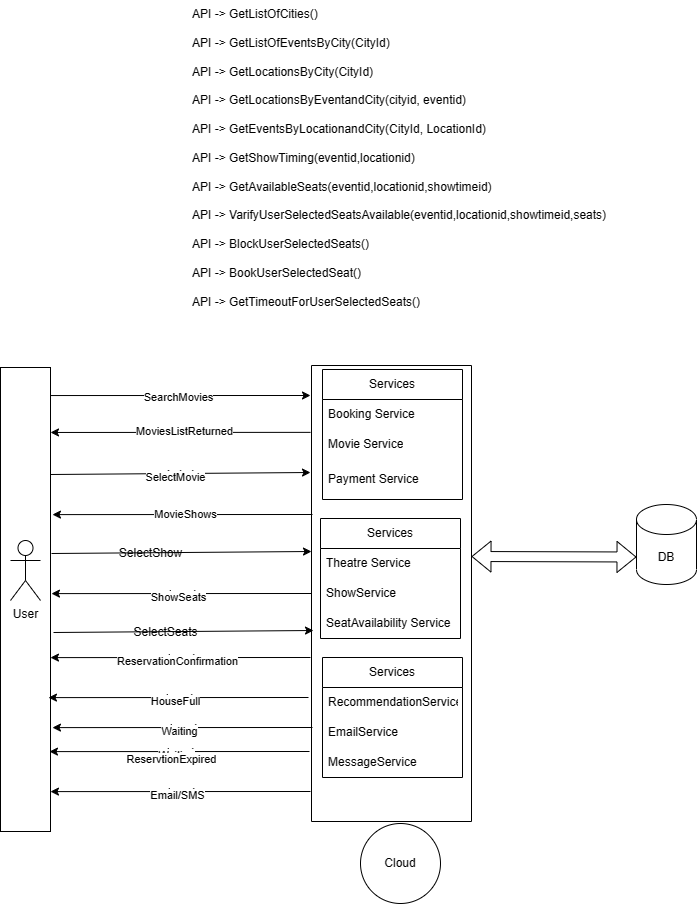

The diagram above was exported from draw.io. Its source (the exported page's mxGraphModel, read from the mxfile embedded in the PNG):
<mxGraphModel dx="872" dy="481" grid="1" gridSize="10" guides="1" tooltips="1" connect="1" arrows="1" fold="1" page="1" pageScale="1" pageWidth="850" pageHeight="1100" math="0" shadow="0">
  <root>
    <mxCell id="0" />
    <mxCell id="1" parent="0" />
    <mxCell id="qTy8rMVdRtpx5a_LxBjO-1" value="" style="rounded=0;whiteSpace=wrap;html=1;" vertex="1" parent="1">
      <mxGeometry x="80" y="376" width="50" height="464" as="geometry" />
    </mxCell>
    <mxCell id="qTy8rMVdRtpx5a_LxBjO-2" value="Services" style="swimlane;fontStyle=0;childLayout=stackLayout;horizontal=1;startSize=30;horizontalStack=0;resizeParent=1;resizeParentMax=0;resizeLast=0;collapsible=1;marginBottom=0;whiteSpace=wrap;html=1;" vertex="1" parent="1">
      <mxGeometry x="402" y="378" width="140" height="130" as="geometry" />
    </mxCell>
    <mxCell id="qTy8rMVdRtpx5a_LxBjO-3" value="Booking Service" style="text;strokeColor=none;fillColor=none;align=left;verticalAlign=middle;spacingLeft=4;spacingRight=4;overflow=hidden;points=[[0,0.5],[1,0.5]];portConstraint=eastwest;rotatable=0;whiteSpace=wrap;html=1;" vertex="1" parent="qTy8rMVdRtpx5a_LxBjO-2">
      <mxGeometry y="30" width="140" height="30" as="geometry" />
    </mxCell>
    <mxCell id="qTy8rMVdRtpx5a_LxBjO-4" value="Movie Service" style="text;strokeColor=none;fillColor=none;align=left;verticalAlign=middle;spacingLeft=4;spacingRight=4;overflow=hidden;points=[[0,0.5],[1,0.5]];portConstraint=eastwest;rotatable=0;whiteSpace=wrap;html=1;" vertex="1" parent="qTy8rMVdRtpx5a_LxBjO-2">
      <mxGeometry y="60" width="140" height="30" as="geometry" />
    </mxCell>
    <mxCell id="qTy8rMVdRtpx5a_LxBjO-5" value="Payment Service" style="text;strokeColor=none;fillColor=none;align=left;verticalAlign=middle;spacingLeft=4;spacingRight=4;overflow=hidden;points=[[0,0.5],[1,0.5]];portConstraint=eastwest;rotatable=0;whiteSpace=wrap;html=1;" vertex="1" parent="qTy8rMVdRtpx5a_LxBjO-2">
      <mxGeometry y="90" width="140" height="40" as="geometry" />
    </mxCell>
    <mxCell id="qTy8rMVdRtpx5a_LxBjO-6" value="Services" style="swimlane;fontStyle=0;childLayout=stackLayout;horizontal=1;startSize=30;horizontalStack=0;resizeParent=1;resizeParentMax=0;resizeLast=0;collapsible=1;marginBottom=0;whiteSpace=wrap;html=1;" vertex="1" parent="1">
      <mxGeometry x="400" y="527" width="140" height="120" as="geometry" />
    </mxCell>
    <mxCell id="qTy8rMVdRtpx5a_LxBjO-7" value="Theatre Service" style="text;strokeColor=none;fillColor=none;align=left;verticalAlign=middle;spacingLeft=4;spacingRight=4;overflow=hidden;points=[[0,0.5],[1,0.5]];portConstraint=eastwest;rotatable=0;whiteSpace=wrap;html=1;" vertex="1" parent="qTy8rMVdRtpx5a_LxBjO-6">
      <mxGeometry y="30" width="140" height="30" as="geometry" />
    </mxCell>
    <mxCell id="qTy8rMVdRtpx5a_LxBjO-8" value="ShowService" style="text;strokeColor=none;fillColor=none;align=left;verticalAlign=middle;spacingLeft=4;spacingRight=4;overflow=hidden;points=[[0,0.5],[1,0.5]];portConstraint=eastwest;rotatable=0;whiteSpace=wrap;html=1;" vertex="1" parent="qTy8rMVdRtpx5a_LxBjO-6">
      <mxGeometry y="60" width="140" height="30" as="geometry" />
    </mxCell>
    <mxCell id="qTy8rMVdRtpx5a_LxBjO-9" value="SeatAvailability Service" style="text;strokeColor=none;fillColor=none;align=left;verticalAlign=middle;spacingLeft=4;spacingRight=4;overflow=hidden;points=[[0,0.5],[1,0.5]];portConstraint=eastwest;rotatable=0;whiteSpace=wrap;html=1;" vertex="1" parent="qTy8rMVdRtpx5a_LxBjO-6">
      <mxGeometry y="90" width="140" height="30" as="geometry" />
    </mxCell>
    <mxCell id="qTy8rMVdRtpx5a_LxBjO-10" value="Services" style="swimlane;fontStyle=0;childLayout=stackLayout;horizontal=1;startSize=30;horizontalStack=0;resizeParent=1;resizeParentMax=0;resizeLast=0;collapsible=1;marginBottom=0;whiteSpace=wrap;html=1;" vertex="1" parent="1">
      <mxGeometry x="402" y="666" width="140" height="120" as="geometry" />
    </mxCell>
    <mxCell id="qTy8rMVdRtpx5a_LxBjO-11" value="RecommendationService" style="text;strokeColor=none;fillColor=none;align=left;verticalAlign=middle;spacingLeft=4;spacingRight=4;overflow=hidden;points=[[0,0.5],[1,0.5]];portConstraint=eastwest;rotatable=0;whiteSpace=wrap;html=1;" vertex="1" parent="qTy8rMVdRtpx5a_LxBjO-10">
      <mxGeometry y="30" width="140" height="30" as="geometry" />
    </mxCell>
    <mxCell id="qTy8rMVdRtpx5a_LxBjO-12" value="EmailService" style="text;strokeColor=none;fillColor=none;align=left;verticalAlign=middle;spacingLeft=4;spacingRight=4;overflow=hidden;points=[[0,0.5],[1,0.5]];portConstraint=eastwest;rotatable=0;whiteSpace=wrap;html=1;" vertex="1" parent="qTy8rMVdRtpx5a_LxBjO-10">
      <mxGeometry y="60" width="140" height="30" as="geometry" />
    </mxCell>
    <mxCell id="qTy8rMVdRtpx5a_LxBjO-13" value="MessageService" style="text;strokeColor=none;fillColor=none;align=left;verticalAlign=middle;spacingLeft=4;spacingRight=4;overflow=hidden;points=[[0,0.5],[1,0.5]];portConstraint=eastwest;rotatable=0;whiteSpace=wrap;html=1;" vertex="1" parent="qTy8rMVdRtpx5a_LxBjO-10">
      <mxGeometry y="90" width="140" height="30" as="geometry" />
    </mxCell>
    <mxCell id="qTy8rMVdRtpx5a_LxBjO-14" value="User" style="shape=umlActor;verticalLabelPosition=bottom;verticalAlign=top;html=1;outlineConnect=0;" vertex="1" parent="1">
      <mxGeometry x="90" y="549" width="30" height="60" as="geometry" />
    </mxCell>
    <mxCell id="qTy8rMVdRtpx5a_LxBjO-21" value="" style="swimlane;startSize=0;" vertex="1" parent="1">
      <mxGeometry x="391" y="374" width="160" height="456" as="geometry" />
    </mxCell>
    <mxCell id="qTy8rMVdRtpx5a_LxBjO-26" value="DB" style="shape=cylinder3;whiteSpace=wrap;html=1;boundedLbl=1;backgroundOutline=1;size=15;" vertex="1" parent="1">
      <mxGeometry x="716" y="513" width="60" height="80" as="geometry" />
    </mxCell>
    <mxCell id="qTy8rMVdRtpx5a_LxBjO-27" value="" style="endArrow=classic;html=1;rounded=0;exitX=1;exitY=0.206;exitDx=0;exitDy=0;exitPerimeter=0;" edge="1" parent="1">
      <mxGeometry relative="1" as="geometry">
        <mxPoint x="130" y="404.03999999999996" as="sourcePoint" />
        <mxPoint x="390" y="404" as="targetPoint" />
      </mxGeometry>
    </mxCell>
    <mxCell id="qTy8rMVdRtpx5a_LxBjO-28" value="Label" style="edgeLabel;resizable=0;html=1;align=center;verticalAlign=middle;" connectable="0" vertex="1" parent="qTy8rMVdRtpx5a_LxBjO-27">
      <mxGeometry relative="1" as="geometry" />
    </mxCell>
    <mxCell id="qTy8rMVdRtpx5a_LxBjO-29" value="SearchMovies" style="edgeLabel;html=1;align=center;verticalAlign=middle;resizable=0;points=[];" vertex="1" connectable="0" parent="qTy8rMVdRtpx5a_LxBjO-27">
      <mxGeometry x="-0.024" y="-1" relative="1" as="geometry">
        <mxPoint as="offset" />
      </mxGeometry>
    </mxCell>
    <mxCell id="qTy8rMVdRtpx5a_LxBjO-31" value="" style="endArrow=classic;html=1;rounded=0;exitX=-0.006;exitY=0.344;exitDx=0;exitDy=0;exitPerimeter=0;entryX=1;entryY=0.179;entryDx=0;entryDy=0;entryPerimeter=0;" edge="1" parent="1">
      <mxGeometry relative="1" as="geometry">
        <mxPoint x="390.03999999999996" y="440.856" as="sourcePoint" />
        <mxPoint x="130" y="440.96000000000004" as="targetPoint" />
      </mxGeometry>
    </mxCell>
    <mxCell id="qTy8rMVdRtpx5a_LxBjO-32" value="Label" style="edgeLabel;resizable=0;html=1;align=center;verticalAlign=middle;" connectable="0" vertex="1" parent="qTy8rMVdRtpx5a_LxBjO-31">
      <mxGeometry relative="1" as="geometry" />
    </mxCell>
    <mxCell id="qTy8rMVdRtpx5a_LxBjO-33" value="MoviesListReturned" style="edgeLabel;html=1;align=center;verticalAlign=middle;resizable=0;points=[];" vertex="1" connectable="0" parent="qTy8rMVdRtpx5a_LxBjO-31">
      <mxGeometry x="-0.024" y="-1" relative="1" as="geometry">
        <mxPoint as="offset" />
      </mxGeometry>
    </mxCell>
    <mxCell id="qTy8rMVdRtpx5a_LxBjO-39" value="" style="endArrow=classic;html=1;rounded=0;exitX=1;exitY=0.063;exitDx=0;exitDy=0;exitPerimeter=0;" edge="1" parent="1">
      <mxGeometry relative="1" as="geometry">
        <mxPoint x="130" y="483" as="sourcePoint" />
        <mxPoint x="390" y="481" as="targetPoint" />
      </mxGeometry>
    </mxCell>
    <mxCell id="qTy8rMVdRtpx5a_LxBjO-40" value="Label" style="edgeLabel;resizable=0;html=1;align=center;verticalAlign=middle;" connectable="0" vertex="1" parent="qTy8rMVdRtpx5a_LxBjO-39">
      <mxGeometry relative="1" as="geometry" />
    </mxCell>
    <mxCell id="qTy8rMVdRtpx5a_LxBjO-43" value="SelectMovie" style="edgeLabel;html=1;align=center;verticalAlign=middle;resizable=0;points=[];" vertex="1" connectable="0" parent="qTy8rMVdRtpx5a_LxBjO-39">
      <mxGeometry x="-0.0463" y="-3" relative="1" as="geometry">
        <mxPoint as="offset" />
      </mxGeometry>
    </mxCell>
    <mxCell id="qTy8rMVdRtpx5a_LxBjO-44" value="" style="endArrow=classic;html=1;rounded=0;exitX=-0.006;exitY=0.344;exitDx=0;exitDy=0;exitPerimeter=0;entryX=1;entryY=0.179;entryDx=0;entryDy=0;entryPerimeter=0;" edge="1" parent="1">
      <mxGeometry relative="1" as="geometry">
        <mxPoint x="392" y="523" as="sourcePoint" />
        <mxPoint x="131.96000000000004" y="523.104" as="targetPoint" />
      </mxGeometry>
    </mxCell>
    <mxCell id="qTy8rMVdRtpx5a_LxBjO-45" value="Label" style="edgeLabel;resizable=0;html=1;align=center;verticalAlign=middle;" connectable="0" vertex="1" parent="qTy8rMVdRtpx5a_LxBjO-44">
      <mxGeometry relative="1" as="geometry" />
    </mxCell>
    <mxCell id="qTy8rMVdRtpx5a_LxBjO-46" value="MovieShows" style="edgeLabel;html=1;align=center;verticalAlign=middle;resizable=0;points=[];" vertex="1" connectable="0" parent="qTy8rMVdRtpx5a_LxBjO-44">
      <mxGeometry x="-0.024" y="-1" relative="1" as="geometry">
        <mxPoint as="offset" />
      </mxGeometry>
    </mxCell>
    <mxCell id="qTy8rMVdRtpx5a_LxBjO-47" value="" style="endArrow=classic;html=1;rounded=0;exitX=1;exitY=0.063;exitDx=0;exitDy=0;exitPerimeter=0;" edge="1" parent="1">
      <mxGeometry relative="1" as="geometry">
        <mxPoint x="131" y="562" as="sourcePoint" />
        <mxPoint x="391" y="560" as="targetPoint" />
      </mxGeometry>
    </mxCell>
    <mxCell id="qTy8rMVdRtpx5a_LxBjO-51" value="SelectShow" style="text;html=1;align=center;verticalAlign=middle;resizable=0;points=[];autosize=1;strokeColor=none;fillColor=none;" vertex="1" parent="1">
      <mxGeometry x="185" y="547" width="90" height="30" as="geometry" />
    </mxCell>
    <mxCell id="qTy8rMVdRtpx5a_LxBjO-52" value="" style="endArrow=classic;html=1;rounded=0;exitX=-0.006;exitY=0.344;exitDx=0;exitDy=0;exitPerimeter=0;entryX=1;entryY=0.179;entryDx=0;entryDy=0;entryPerimeter=0;" edge="1" parent="1">
      <mxGeometry relative="1" as="geometry">
        <mxPoint x="391" y="602" as="sourcePoint" />
        <mxPoint x="130.96000000000004" y="602.104" as="targetPoint" />
      </mxGeometry>
    </mxCell>
    <mxCell id="qTy8rMVdRtpx5a_LxBjO-53" value="Label" style="edgeLabel;resizable=0;html=1;align=center;verticalAlign=middle;" connectable="0" vertex="1" parent="qTy8rMVdRtpx5a_LxBjO-52">
      <mxGeometry relative="1" as="geometry" />
    </mxCell>
    <mxCell id="qTy8rMVdRtpx5a_LxBjO-55" value="Text" style="edgeLabel;html=1;align=center;verticalAlign=middle;resizable=0;points=[];" vertex="1" connectable="0" parent="qTy8rMVdRtpx5a_LxBjO-52">
      <mxGeometry x="0.0075" y="1" relative="1" as="geometry">
        <mxPoint as="offset" />
      </mxGeometry>
    </mxCell>
    <mxCell id="qTy8rMVdRtpx5a_LxBjO-56" value="ShowSeats" style="edgeLabel;html=1;align=center;verticalAlign=middle;resizable=0;points=[];" vertex="1" connectable="0" parent="qTy8rMVdRtpx5a_LxBjO-52">
      <mxGeometry x="0.0306" y="3" relative="1" as="geometry">
        <mxPoint as="offset" />
      </mxGeometry>
    </mxCell>
    <mxCell id="qTy8rMVdRtpx5a_LxBjO-57" value="" style="endArrow=classic;html=1;rounded=0;exitX=1;exitY=0.063;exitDx=0;exitDy=0;exitPerimeter=0;" edge="1" parent="1">
      <mxGeometry relative="1" as="geometry">
        <mxPoint x="133" y="641" as="sourcePoint" />
        <mxPoint x="393" y="639" as="targetPoint" />
      </mxGeometry>
    </mxCell>
    <mxCell id="qTy8rMVdRtpx5a_LxBjO-58" value="SelectSeats" style="text;html=1;align=center;verticalAlign=middle;resizable=0;points=[];autosize=1;strokeColor=none;fillColor=none;" vertex="1" parent="1">
      <mxGeometry x="200" y="626" width="90" height="30" as="geometry" />
    </mxCell>
    <mxCell id="qTy8rMVdRtpx5a_LxBjO-59" value="" style="endArrow=classic;html=1;rounded=0;exitX=-0.006;exitY=0.344;exitDx=0;exitDy=0;exitPerimeter=0;entryX=1;entryY=0.179;entryDx=0;entryDy=0;entryPerimeter=0;" edge="1" parent="1">
      <mxGeometry relative="1" as="geometry">
        <mxPoint x="390" y="666" as="sourcePoint" />
        <mxPoint x="129.96000000000004" y="666.104" as="targetPoint" />
      </mxGeometry>
    </mxCell>
    <mxCell id="qTy8rMVdRtpx5a_LxBjO-60" value="Label" style="edgeLabel;resizable=0;html=1;align=center;verticalAlign=middle;" connectable="0" vertex="1" parent="qTy8rMVdRtpx5a_LxBjO-59">
      <mxGeometry relative="1" as="geometry" />
    </mxCell>
    <mxCell id="qTy8rMVdRtpx5a_LxBjO-61" value="Text" style="edgeLabel;html=1;align=center;verticalAlign=middle;resizable=0;points=[];" vertex="1" connectable="0" parent="qTy8rMVdRtpx5a_LxBjO-59">
      <mxGeometry x="0.0075" y="1" relative="1" as="geometry">
        <mxPoint as="offset" />
      </mxGeometry>
    </mxCell>
    <mxCell id="qTy8rMVdRtpx5a_LxBjO-62" value="ReservationConfirmation" style="edgeLabel;html=1;align=center;verticalAlign=middle;resizable=0;points=[];" vertex="1" connectable="0" parent="qTy8rMVdRtpx5a_LxBjO-59">
      <mxGeometry x="0.0306" y="3" relative="1" as="geometry">
        <mxPoint as="offset" />
      </mxGeometry>
    </mxCell>
    <mxCell id="qTy8rMVdRtpx5a_LxBjO-63" value="" style="endArrow=classic;html=1;rounded=0;exitX=-0.006;exitY=0.344;exitDx=0;exitDy=0;exitPerimeter=0;entryX=1;entryY=0.179;entryDx=0;entryDy=0;entryPerimeter=0;" edge="1" parent="1">
      <mxGeometry relative="1" as="geometry">
        <mxPoint x="388" y="706" as="sourcePoint" />
        <mxPoint x="127.96000000000004" y="706.104" as="targetPoint" />
      </mxGeometry>
    </mxCell>
    <mxCell id="qTy8rMVdRtpx5a_LxBjO-64" value="Label" style="edgeLabel;resizable=0;html=1;align=center;verticalAlign=middle;" connectable="0" vertex="1" parent="qTy8rMVdRtpx5a_LxBjO-63">
      <mxGeometry relative="1" as="geometry" />
    </mxCell>
    <mxCell id="qTy8rMVdRtpx5a_LxBjO-65" value="Text" style="edgeLabel;html=1;align=center;verticalAlign=middle;resizable=0;points=[];" vertex="1" connectable="0" parent="qTy8rMVdRtpx5a_LxBjO-63">
      <mxGeometry x="0.0075" y="1" relative="1" as="geometry">
        <mxPoint as="offset" />
      </mxGeometry>
    </mxCell>
    <mxCell id="qTy8rMVdRtpx5a_LxBjO-66" value="HouseFull" style="edgeLabel;html=1;align=center;verticalAlign=middle;resizable=0;points=[];" vertex="1" connectable="0" parent="qTy8rMVdRtpx5a_LxBjO-63">
      <mxGeometry x="0.0306" y="3" relative="1" as="geometry">
        <mxPoint as="offset" />
      </mxGeometry>
    </mxCell>
    <mxCell id="qTy8rMVdRtpx5a_LxBjO-67" value="" style="endArrow=classic;html=1;rounded=0;exitX=-0.006;exitY=0.344;exitDx=0;exitDy=0;exitPerimeter=0;entryX=1;entryY=0.179;entryDx=0;entryDy=0;entryPerimeter=0;" edge="1" parent="1">
      <mxGeometry relative="1" as="geometry">
        <mxPoint x="392" y="736" as="sourcePoint" />
        <mxPoint x="131.96000000000004" y="736.104" as="targetPoint" />
      </mxGeometry>
    </mxCell>
    <mxCell id="qTy8rMVdRtpx5a_LxBjO-68" value="Label" style="edgeLabel;resizable=0;html=1;align=center;verticalAlign=middle;" connectable="0" vertex="1" parent="qTy8rMVdRtpx5a_LxBjO-67">
      <mxGeometry relative="1" as="geometry" />
    </mxCell>
    <mxCell id="qTy8rMVdRtpx5a_LxBjO-69" value="Text" style="edgeLabel;html=1;align=center;verticalAlign=middle;resizable=0;points=[];" vertex="1" connectable="0" parent="qTy8rMVdRtpx5a_LxBjO-67">
      <mxGeometry x="0.0075" y="1" relative="1" as="geometry">
        <mxPoint as="offset" />
      </mxGeometry>
    </mxCell>
    <mxCell id="qTy8rMVdRtpx5a_LxBjO-70" value="Waiting" style="edgeLabel;html=1;align=center;verticalAlign=middle;resizable=0;points=[];" vertex="1" connectable="0" parent="qTy8rMVdRtpx5a_LxBjO-67">
      <mxGeometry x="0.0306" y="3" relative="1" as="geometry">
        <mxPoint as="offset" />
      </mxGeometry>
    </mxCell>
    <mxCell id="qTy8rMVdRtpx5a_LxBjO-71" value="" style="endArrow=classic;html=1;rounded=0;exitX=-0.006;exitY=0.344;exitDx=0;exitDy=0;exitPerimeter=0;entryX=1;entryY=0.179;entryDx=0;entryDy=0;entryPerimeter=0;" edge="1" parent="1">
      <mxGeometry relative="1" as="geometry">
        <mxPoint x="389" y="760" as="sourcePoint" />
        <mxPoint x="128.96000000000004" y="760.104" as="targetPoint" />
      </mxGeometry>
    </mxCell>
    <mxCell id="qTy8rMVdRtpx5a_LxBjO-72" value="Label" style="edgeLabel;resizable=0;html=1;align=center;verticalAlign=middle;" connectable="0" vertex="1" parent="qTy8rMVdRtpx5a_LxBjO-71">
      <mxGeometry relative="1" as="geometry" />
    </mxCell>
    <mxCell id="qTy8rMVdRtpx5a_LxBjO-73" value="Text" style="edgeLabel;html=1;align=center;verticalAlign=middle;resizable=0;points=[];" vertex="1" connectable="0" parent="qTy8rMVdRtpx5a_LxBjO-71">
      <mxGeometry x="0.0075" y="1" relative="1" as="geometry">
        <mxPoint as="offset" />
      </mxGeometry>
    </mxCell>
    <mxCell id="qTy8rMVdRtpx5a_LxBjO-74" value="Waiting" style="edgeLabel;html=1;align=center;verticalAlign=middle;resizable=0;points=[];" vertex="1" connectable="0" parent="qTy8rMVdRtpx5a_LxBjO-71">
      <mxGeometry x="0.0306" y="3" relative="1" as="geometry">
        <mxPoint as="offset" />
      </mxGeometry>
    </mxCell>
    <mxCell id="qTy8rMVdRtpx5a_LxBjO-75" value="ReservtionExpired" style="edgeLabel;html=1;align=center;verticalAlign=middle;resizable=0;points=[];" vertex="1" connectable="0" parent="qTy8rMVdRtpx5a_LxBjO-71">
      <mxGeometry x="0.0691" y="7" relative="1" as="geometry">
        <mxPoint as="offset" />
      </mxGeometry>
    </mxCell>
    <mxCell id="qTy8rMVdRtpx5a_LxBjO-76" value="" style="shape=flexArrow;endArrow=classic;startArrow=classic;html=1;rounded=0;exitX=1;exitY=0.5;exitDx=0;exitDy=0;entryX=0;entryY=0;entryDx=0;entryDy=52.5;entryPerimeter=0;" edge="1" parent="1" target="qTy8rMVdRtpx5a_LxBjO-26">
      <mxGeometry width="100" height="100" relative="1" as="geometry">
        <mxPoint x="551" y="565" as="sourcePoint" />
        <mxPoint x="680" y="569" as="targetPoint" />
      </mxGeometry>
    </mxCell>
    <mxCell id="qTy8rMVdRtpx5a_LxBjO-77" value="Cloud" style="ellipse;whiteSpace=wrap;html=1;aspect=fixed;" vertex="1" parent="1">
      <mxGeometry x="440" y="832" width="80" height="80" as="geometry" />
    </mxCell>
    <mxCell id="qTy8rMVdRtpx5a_LxBjO-78" value="API -&gt; GetListOfCities() &#10; &#10;API -&gt; GetListOfEventsByCity(CityId) &#10; &#10;API -&gt; GetLocationsByCity(CityId) &#10; &#10;API -&gt; GetLocationsByEventandCity(cityid, eventid) &#10; &#10;API -&gt; GetEventsByLocationandCity(CityId, LocationId) &#10; &#10;API -&gt; GetShowTiming(eventid,locationid) &#10; &#10;API -&gt; GetAvailableSeats(eventid,locationid,showtimeid) &#10; &#10;API -&gt; VarifyUserSelectedSeatsAvailable(eventid,locationid,showtimeid,seats) &#10; &#10;API -&gt; BlockUserSelectedSeats() &#10; &#10;API -&gt; BookUserSelectedSeat() &#10; &#10;API -&gt; GetTimeoutForUserSelectedSeats()" style="text;whiteSpace=wrap;html=1;" vertex="1" parent="1">
      <mxGeometry x="270" y="9" width="450" height="330" as="geometry" />
    </mxCell>
    <mxCell id="qTy8rMVdRtpx5a_LxBjO-79" value="" style="endArrow=classic;html=1;rounded=0;exitX=-0.006;exitY=0.344;exitDx=0;exitDy=0;exitPerimeter=0;entryX=1;entryY=0.179;entryDx=0;entryDy=0;entryPerimeter=0;" edge="1" parent="1">
      <mxGeometry relative="1" as="geometry">
        <mxPoint x="390" y="800" as="sourcePoint" />
        <mxPoint x="129.96000000000004" y="800.104" as="targetPoint" />
      </mxGeometry>
    </mxCell>
    <mxCell id="qTy8rMVdRtpx5a_LxBjO-80" value="Label" style="edgeLabel;resizable=0;html=1;align=center;verticalAlign=middle;" connectable="0" vertex="1" parent="qTy8rMVdRtpx5a_LxBjO-79">
      <mxGeometry relative="1" as="geometry" />
    </mxCell>
    <mxCell id="qTy8rMVdRtpx5a_LxBjO-81" value="Text" style="edgeLabel;html=1;align=center;verticalAlign=middle;resizable=0;points=[];" vertex="1" connectable="0" parent="qTy8rMVdRtpx5a_LxBjO-79">
      <mxGeometry x="0.0075" y="1" relative="1" as="geometry">
        <mxPoint as="offset" />
      </mxGeometry>
    </mxCell>
    <mxCell id="qTy8rMVdRtpx5a_LxBjO-82" value="Email/SMS" style="edgeLabel;html=1;align=center;verticalAlign=middle;resizable=0;points=[];" vertex="1" connectable="0" parent="qTy8rMVdRtpx5a_LxBjO-79">
      <mxGeometry x="0.0306" y="3" relative="1" as="geometry">
        <mxPoint as="offset" />
      </mxGeometry>
    </mxCell>
  </root>
</mxGraphModel>